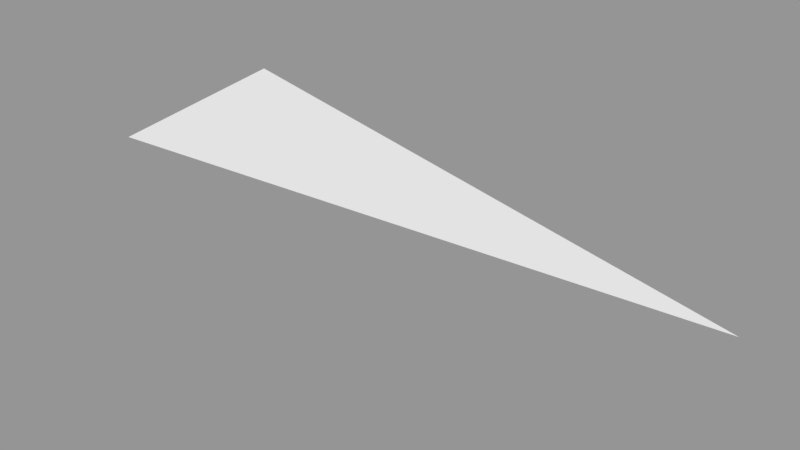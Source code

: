 # Source: Surface122.blend  (saved by Blender 2.79.0; exported with 4.5.12 LTS)
import bpy
from mathutils import Matrix  # noqa: F401  (used for matrix-valued properties, if any)

bpy.ops.wm.read_factory_settings(use_empty=True)
scene = bpy.context.scene
scene.name = 'Scene'

# ---- collections
col_collection_1 = bpy.data.collections.new('Collection 1'); scene.collection.children.link(col_collection_1)

# ---- meshes
me_sphere_125 = bpy.data.meshes.new('Sphere.125')
me_sphere_125.from_pydata([(-0.3536, -0.1464, -0.9239), (-0.3827, 3.393e-07, -0.9239), (0.0, 1.51e-07, -1.0)], [], [(2, 0, 1)])
_ca = me_sphere_125.color_attributes.new('Col', 'BYTE_COLOR', 'CORNER')
_ca.data.foreach_set('color', [1.0, 1.0, 1.0, 1.0, 1.0, 1.0, 1.0, 1.0, 1.0, 1.0, 1.0, 1.0])
me_sphere_125.use_remesh_preserve_volume = False
me_sphere_125.use_remesh_preserve_attributes = False
me_sphere_125.use_mirror_vertex_groups = False
me_sphere_125.update()

# ---- objects
ob_surface122 = bpy.data.objects.new('Surface122', me_sphere_125)

# ---- transforms, parenting, visibility, modifiers, constraints
ob_surface122.location = (0.0, 0.0, 0.0)
ob_surface122.scale = (1e+04, 1e+04, 1e+04)
ob_surface122.lineart.crease_threshold = 0.0

# ---- collection membership
col_collection_1.objects.link(ob_surface122)

# ---- scene / render settings (as saved in the file)
scene.frame_start = 1; scene.frame_end = 250; scene.frame_set(1)
scene.render.engine = 'BLENDER_EEVEE_NEXT'
scene.render.resolution_percentage = 50
scene.render.dither_intensity = 0.0
scene.cycles.use_denoising = False
scene.cycles.samples = 128
scene.cycles.sampling_pattern = 'TABULATED_SOBOL'
scene.cycles.use_adaptive_sampling = False
scene.cycles.use_light_tree = False
scene.cycles.blur_glossy = 0.0
scene.cycles.sample_clamp_indirect = 0.0
scene.view_settings.view_transform = 'Standard'
bpy.context.view_layer.update()

# ---- added for rendering (the .blend has no active camera and no usable light): camera, sun + grey world if the file has none
cam_auto = bpy.data.cameras.new('AutoCamera')
cam_auto.lens = 50.0
cam_auto.sensor_width = 36.0
cam_auto.clip_end = 67671.6
ob_auto_camera = bpy.data.objects.new('AutoCamera', cam_auto)
scene.collection.objects.link(ob_auto_camera)
ob_auto_camera.location = (1942.53, -5359.37, -6534.64)
ob_auto_camera.rotation_euler = (1.09748, -7.21219e-08, 0.694738)
scene.camera = ob_auto_camera
light_auto_sun = bpy.data.lights.new('AutoSun', 'SUN')
light_auto_sun.energy = 3.0
light_auto_sun.angle = 0.0523599
ob_auto_sun = bpy.data.objects.new('AutoSun', light_auto_sun)
scene.collection.objects.link(ob_auto_sun)
ob_auto_sun.rotation_euler = (0.872665, 0.174533, 0.523599)
if scene.world is None:
    world_auto = bpy.data.worlds.new('AutoWorld')
    world_auto.color = (0.3, 0.3, 0.3)
    scene.world = world_auto
bpy.context.view_layer.update()
